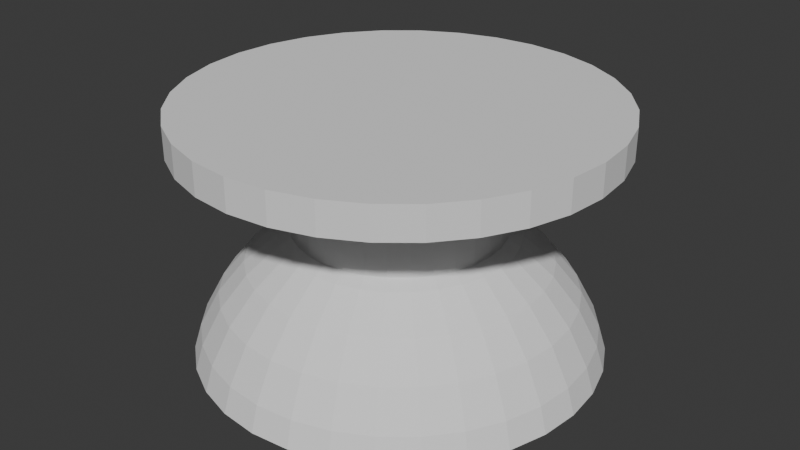 # Source: thumb-joystic-knob.blend  (saved by Blender 4.5.87; exported with 4.5.12 LTS)
import bpy
from mathutils import Matrix  # noqa: F401  (used for matrix-valued properties, if any)

bpy.ops.wm.read_factory_settings(use_empty=True)
scene = bpy.context.scene
scene.name = 'Scene'

# ---- collections
col_collection = bpy.data.collections.new('Collection'); scene.collection.children.link(col_collection)

# ---- world
world_world = bpy.data.worlds.new('World'); scene.world = world_world
world_world.use_nodes = True; world_world.node_tree.nodes.clear()
_N = world_world.node_tree.nodes; _L = world_world.node_tree.links
n0 = _N.new('ShaderNodeOutputWorld'); n0.name = 'World Output'; n0.location = (200, 100)
n1 = _N.new('ShaderNodeBackground'); n1.name = 'Background'; n1.location = (-200, 100)
n1.inputs[0].default_value = (0.05088, 0.05088, 0.05088, 1.0)
_L.new(n1.outputs[0], n0.inputs[0])
n0.is_active_output = True
world_world.color = (0.05088, 0.05088, 0.05088)
world_world.sun_shadow_jitter_overblur = 0.0

# ---- meshes
me_x = bpy.data.meshes.new('球')
me_x.from_pydata([(0.0, 0.5121, 0.6397), (0.0, 0.5556, 0.8315), (0.0, 0.7664, 0.3854), (0.0, 0.8315, 0.5556), (0.03806, 0.1913, 0.9808), (0.03508, 0.1764, 0.7773), (0.06881, 0.346, 0.7249), (0.07466, 0.3753, 0.9239), (0.0999, 0.5022, 0.6397), (0.1084, 0.5449, 0.8315), (0.1379, 0.6935, 0.7071), (0.1272, 0.6392, 0.5251), (0.1622, 0.8155, 0.5556), (0.1495, 0.7517, 0.3854), (0.1802, 0.9061, 0.3827), (0.06881, 0.1661, 0.7773), (0.07466, 0.1802, 0.9808), (0.135, 0.3259, 0.7249), (0.1464, 0.3536, 0.9239), (0.2126, 0.5133, 0.8315), (0.196, 0.4731, 0.6397), (0.2706, 0.6533, 0.7071), (0.2494, 0.6021, 0.5251), (0.3182, 0.7682, 0.5556), (0.2933, 0.708, 0.3854), (0.3536, 0.8536, 0.3827), (0.1084, 0.1622, 0.9808), (0.0999, 0.1495, 0.7773), (0.2126, 0.3182, 0.9239), (0.196, 0.2933, 0.7249), (0.3087, 0.4619, 0.8315), (0.2845, 0.4258, 0.6397), (0.3928, 0.5879, 0.7071), (0.3621, 0.5419, 0.5251), (0.4258, 0.6372, 0.3854), (0.4619, 0.6913, 0.5556), (0.5133, 0.7682, 0.3827), (0.1272, 0.1272, 0.7773), (0.1379, 0.1379, 0.9808), (0.2706, 0.2706, 0.9239), (0.2494, 0.2494, 0.7249), (0.3621, 0.3621, 0.6397), (0.3928, 0.3928, 0.8315), (0.5, 0.5, 0.7071), (0.4609, 0.4609, 0.5251), (0.5879, 0.5879, 0.5556), (0.5419, 0.5419, 0.3854), (0.6533, 0.6533, 0.3827), (0.1622, 0.1084, 0.9808), (0.1495, 0.0999, 0.7773), (0.3182, 0.2126, 0.9239), (0.2933, 0.196, 0.7249), (0.4258, 0.2845, 0.6397), (0.4619, 0.3087, 0.8315), (0.5879, 0.3928, 0.7071), (0.5419, 0.3621, 0.5251), (0.6372, 0.4258, 0.3854), (0.6913, 0.4619, 0.5556), (0.7682, 0.5133, 0.3827), (0.0, 0.0, 0.795), (0.0, 0.0, 1.0), (0.1802, 0.07466, 0.9808), (0.1661, 0.06881, 0.7773), (0.3536, 0.1464, 0.9239), (0.3259, 0.135, 0.7249), (0.5133, 0.2126, 0.8315), (0.4731, 0.196, 0.6397), (0.6533, 0.2706, 0.7071), (0.6021, 0.2494, 0.5251), (0.7682, 0.3182, 0.5556), (0.708, 0.2933, 0.3854), (0.8536, 0.3536, 0.3827), (0.1764, 0.03508, 0.7773), (0.1913, 0.03806, 0.9808), (0.3753, 0.07466, 0.9239), (0.346, 0.06881, 0.7249), (0.5022, 0.0999, 0.6397), (0.5449, 0.1084, 0.8315), (0.6392, 0.1272, 0.5251), (0.6935, 0.1379, 0.7071), (0.7517, 0.1495, 0.3854), (0.8155, 0.1622, 0.5556), (0.9061, 0.1802, 0.3827), (0.1798, -1.03e-08, 0.7773), (0.1951, -1.118e-08, 0.9808), (0.3827, -2.235e-08, 0.9239), (0.3527, -2.06e-08, 0.7249), (0.5556, -5.215e-08, 0.8315), (0.5121, -4.807e-08, 0.6397), (0.7071, 1.49e-08, 0.7071), (0.6518, 1.373e-08, 0.5251), (0.8315, -8.941e-08, 0.5556), (0.7664, -8.241e-08, 0.3854), (0.9239, 4.47e-08, 0.3827), (0.1913, -0.03806, 0.9808), (0.1764, -0.03508, 0.7773), (0.3753, -0.07466, 0.9239), (0.346, -0.06881, 0.7249), (0.5449, -0.1084, 0.8315), (0.5022, -0.0999, 0.6397), (0.6935, -0.1379, 0.7071), (0.6392, -0.1272, 0.5251), (0.8155, -0.1622, 0.5556), (0.7517, -0.1495, 0.3854), (0.9061, -0.1802, 0.3827), (0.1802, -0.07466, 0.9808), (0.1661, -0.06881, 0.7773), (0.3536, -0.1464, 0.9239), (0.3259, -0.135, 0.7249), (0.4731, -0.196, 0.6397), (0.5133, -0.2126, 0.8315), (0.6021, -0.2494, 0.5251), (0.6533, -0.2706, 0.7071), (0.708, -0.2933, 0.3854), (0.7682, -0.3182, 0.5556), (0.8536, -0.3536, 0.3827), (0.1622, -0.1084, 0.9808), (0.1495, -0.0999, 0.7773), (0.3182, -0.2126, 0.9239), (0.2933, -0.196, 0.7249), (0.4619, -0.3087, 0.8315), (0.4258, -0.2845, 0.6397), (0.5879, -0.3928, 0.7071), (0.5419, -0.3621, 0.5251), (0.6913, -0.4619, 0.5556), (0.6372, -0.4258, 0.3854), (0.7682, -0.5133, 0.3827), (0.1379, -0.1379, 0.9808), (0.1272, -0.1272, 0.7773), (0.2706, -0.2706, 0.9239), (0.2494, -0.2494, 0.7249), (0.3621, -0.3621, 0.6397), (0.3928, -0.3928, 0.8315), (0.4609, -0.4609, 0.5251), (0.5, -0.5, 0.7071), (0.5879, -0.5879, 0.5556), (0.5419, -0.5419, 0.3854), (0.6533, -0.6533, 0.3827), (0.1084, -0.1622, 0.9808), (0.0999, -0.1495, 0.7773), (0.2126, -0.3182, 0.9239), (0.196, -0.2933, 0.7249), (0.3087, -0.4619, 0.8315), (0.2845, -0.4258, 0.6397), (0.3928, -0.5879, 0.7071), (0.3621, -0.5419, 0.5251), (0.4258, -0.6372, 0.3854), (0.4619, -0.6913, 0.5556), (0.5133, -0.7682, 0.3827), (0.07466, -0.1802, 0.9808), (0.06881, -0.1661, 0.7773), (0.1464, -0.3536, 0.9239), (0.135, -0.3259, 0.7249), (0.2126, -0.5133, 0.8315), (0.196, -0.4731, 0.6397), (0.2706, -0.6533, 0.7071), (0.2494, -0.6021, 0.5251), (0.3182, -0.7682, 0.5556), (0.2933, -0.708, 0.3854), (0.3536, -0.8536, 0.3827), (0.03806, -0.1913, 0.9808), (0.03508, -0.1764, 0.7773), (0.07466, -0.3753, 0.9239), (0.06881, -0.346, 0.7249), (0.0999, -0.5022, 0.6397), (0.1084, -0.5449, 0.8315), (0.1379, -0.6935, 0.7071), (0.1272, -0.6392, 0.5251), (0.1495, -0.7517, 0.3854), (0.1622, -0.8155, 0.5556), (0.1802, -0.9061, 0.3827), (-7.451e-09, -0.1951, 0.9808), (-6.867e-09, -0.1798, 0.7773), (-5.215e-08, -0.3827, 0.9239), (-4.807e-08, -0.3527, 0.7249), (-8.928e-08, -0.5121, 0.6397), (-9.686e-08, -0.5556, 0.8315), (-1.49e-08, -0.7071, 0.7071), (-1.373e-08, -0.6518, 0.5251), (-1.043e-07, -0.8315, 0.5556), (-9.614e-08, -0.7664, 0.3854), (2.98e-08, -0.9239, 0.3827), (-0.03508, -0.1764, 0.7773), (-0.03806, -0.1913, 0.9808), (-0.06881, -0.346, 0.7249), (-0.07466, -0.3753, 0.9239), (-0.0999, -0.5022, 0.6397), (-0.1084, -0.5449, 0.8315), (-0.1272, -0.6392, 0.5251), (-0.1379, -0.6935, 0.7071), (-0.1495, -0.7517, 0.3854), (-0.1622, -0.8155, 0.5556), (-0.1802, -0.9061, 0.3827), (-0.06881, -0.1661, 0.7773), (-0.07466, -0.1802, 0.9808), (-0.1464, -0.3536, 0.9239), (-0.135, -0.3259, 0.7249), (-0.196, -0.4731, 0.6397), (-0.2126, -0.5133, 0.8315), (-0.2494, -0.6021, 0.5251), (-0.2706, -0.6533, 0.7071), (-0.3182, -0.7682, 0.5556), (-0.2933, -0.708, 0.3854), (-0.3536, -0.8536, 0.3827), (-0.1084, -0.1622, 0.9808), (-0.0999, -0.1495, 0.7773), (-0.2126, -0.3182, 0.9239), (-0.196, -0.2933, 0.7249), (-0.3087, -0.4619, 0.8315), (-0.2845, -0.4258, 0.6397), (-0.3928, -0.5879, 0.7071), (-0.3621, -0.5419, 0.5251), (-0.4619, -0.6913, 0.5556), (-0.4258, -0.6372, 0.3854), (-0.5133, -0.7682, 0.3827), (-0.1272, -0.1272, 0.7773), (-0.1379, -0.1379, 0.9808), (-0.2494, -0.2494, 0.7249), (-0.2706, -0.2706, 0.9239), (-0.3928, -0.3928, 0.8315), (-0.3621, -0.3621, 0.6397), (-0.5, -0.5, 0.7071), (-0.4609, -0.4609, 0.5251), (-0.5419, -0.5419, 0.3854), (-0.5879, -0.5879, 0.5556), (-0.6533, -0.6533, 0.3827), (-0.1622, -0.1084, 0.9808), (-0.1495, -0.0999, 0.7773), (-0.3182, -0.2126, 0.9239), (-0.2933, -0.196, 0.7249), (-0.4619, -0.3087, 0.8315), (-0.4258, -0.2845, 0.6397), (-0.5419, -0.3621, 0.5251), (-0.5879, -0.3928, 0.7071), (-0.6913, -0.4619, 0.5556), (-0.6372, -0.4258, 0.3854), (-0.7682, -0.5133, 0.3827), (-0.1661, -0.06881, 0.7773), (-0.1802, -0.07466, 0.9808), (-0.3259, -0.135, 0.7249), (-0.3536, -0.1464, 0.9239), (-0.4731, -0.196, 0.6397), (-0.5133, -0.2126, 0.8315), (-0.6021, -0.2494, 0.5251), (-0.6533, -0.2706, 0.7071), (-0.708, -0.2933, 0.3854), (-0.7682, -0.3182, 0.5556), (-0.8536, -0.3536, 0.3827), (-0.1764, -0.03508, 0.7773), (-0.1913, -0.03806, 0.9808), (-0.346, -0.06881, 0.7249), (-0.3753, -0.07466, 0.9239), (-0.5022, -0.0999, 0.6397), (-0.5449, -0.1084, 0.8315), (-0.6392, -0.1272, 0.5251), (-0.6935, -0.1379, 0.7071), (-0.7517, -0.1495, 0.3854), (-0.8155, -0.1622, 0.5556), (-0.9061, -0.1802, 0.3827), (-0.1798, 1.717e-08, 0.7773), (-0.1951, 1.863e-08, 0.9808), (-0.3527, 4.807e-08, 0.7249), (-0.3827, 5.215e-08, 0.9239), (-0.5121, 1.373e-07, 0.6397), (-0.5556, 1.49e-07, 0.8315), (-0.6518, 2.747e-08, 0.5251), (-0.7071, 2.98e-08, 0.7071), (-0.8315, 1.639e-07, 0.5556), (-0.7664, 1.511e-07, 0.3854), (-0.9239, 1.49e-08, 0.3827), (-0.1913, 0.03806, 0.9808), (-0.1764, 0.03508, 0.7773), (-0.3753, 0.07466, 0.9239), (-0.346, 0.06881, 0.7249), (-0.5449, 0.1084, 0.8315), (-0.5022, 0.0999, 0.6397), (-0.6935, 0.1379, 0.7071), (-0.6392, 0.1272, 0.5251), (-0.7517, 0.1495, 0.3854), (-0.8155, 0.1622, 0.5556), (-0.9061, 0.1802, 0.3827), (-0.1661, 0.06881, 0.7773), (-0.1802, 0.07466, 0.9808), (-0.3536, 0.1464, 0.9239), (-0.3259, 0.135, 0.7249), (-0.5133, 0.2126, 0.8315), (-0.4731, 0.196, 0.6397), (-0.6533, 0.2706, 0.7071), (-0.6021, 0.2494, 0.5251), (-0.7682, 0.3182, 0.5556), (-0.708, 0.2933, 0.3854), (-0.8536, 0.3536, 0.3827), (-0.1622, 0.1084, 0.9808), (-0.1495, 0.0999, 0.7773), (-0.3182, 0.2126, 0.9239), (-0.2933, 0.196, 0.7249), (-0.4619, 0.3087, 0.8315), (-0.4258, 0.2845, 0.6397), (-0.5879, 0.3928, 0.7071), (-0.5419, 0.3621, 0.5251), (-0.6913, 0.4619, 0.5556), (-0.6372, 0.4258, 0.3854), (-0.7682, 0.5133, 0.3827), (-0.1379, 0.1379, 0.9808), (-0.1272, 0.1272, 0.7773), (-0.2706, 0.2706, 0.9239), (-0.2494, 0.2494, 0.7249), (-0.3621, 0.3621, 0.6397), (-0.3928, 0.3928, 0.8315), (-0.5, 0.5, 0.7071), (-0.4609, 0.4609, 0.5251), (-0.5879, 0.5879, 0.5556), (-0.5419, 0.5419, 0.3854), (-0.6533, 0.6533, 0.3827), (-0.1084, 0.1622, 0.9808), (-0.0999, 0.1495, 0.7773), (-0.2126, 0.3182, 0.9239), (-0.196, 0.2933, 0.7249), (-0.3087, 0.4619, 0.8315), (-0.2845, 0.4258, 0.6397), (-0.3928, 0.5879, 0.7071), (-0.3621, 0.5419, 0.5251), (-0.4258, 0.6372, 0.3854), (-0.4619, 0.6913, 0.5556), (-0.5133, 0.7682, 0.3827), (-0.07466, 0.1802, 0.9808), (-0.06881, 0.1661, 0.7773), (-0.1464, 0.3536, 0.9239), (-0.135, 0.3259, 0.7249), (-0.2126, 0.5133, 0.8315), (-0.196, 0.4731, 0.6397), (-0.2706, 0.6533, 0.7071), (-0.2494, 0.6021, 0.5251), (-0.3182, 0.7682, 0.5556), (-0.2933, 0.708, 0.3854), (-0.3536, 0.8536, 0.3827), (-0.03806, 0.1913, 0.9808), (-0.03508, 0.1764, 0.7773), (-0.06881, 0.346, 0.7249), (-0.07466, 0.3753, 0.9239), (-0.1084, 0.5449, 0.8315), (-0.0999, 0.5022, 0.6397), (-0.1272, 0.6392, 0.5251), (-0.1379, 0.6935, 0.7071), (-0.1495, 0.7517, 0.3854), (-0.1622, 0.8155, 0.5556), (-0.1802, 0.9061, 0.3827), (1.49e-08, 0.1951, 0.9808), (1.373e-08, 0.1798, 0.7773), (6.181e-08, 0.3527, 0.7249), (6.706e-08, 0.3827, 0.9239), (8.941e-08, 0.7071, 0.7071), (8.241e-08, 0.6518, 0.5251), (5.96e-08, 0.9239, 0.3827), (2.088e-08, 0.9609, 0.2608), (0.1875, 0.9424, 0.2608), (0.3677, 0.8877, 0.2608), (0.5338, 0.7989, 0.2608), (0.6794, 0.6794, 0.2608), (0.7989, 0.5338, 0.2608), (0.8877, 0.3677, 0.2608), (0.9424, 0.1875, 0.2608), (0.9609, -4.243e-08, 0.2608), (0.9424, -0.1875, 0.2608), (0.8877, -0.3677, 0.2608), (0.7989, -0.5338, 0.2608), (0.6794, -0.6794, 0.2608), (0.5338, -0.7989, 0.2608), (0.3677, -0.8877, 0.2608), (0.1875, -0.9424, 0.2608), (-7.669e-08, -0.9608, 0.2608), (-0.1875, -0.9424, 0.2608), (-0.3677, -0.8877, 0.2608), (-0.5338, -0.7989, 0.2608), (-0.6794, -0.6794, 0.2608), (-0.7989, -0.5338, 0.2608), (-0.8877, -0.3677, 0.2608), (-0.9424, -0.1875, 0.2608), (-0.9608, 1.795e-07, 0.2608), (-0.9424, 0.1875, 0.2608), (-0.8877, 0.3677, 0.2608), (-0.7989, 0.5338, 0.2608), (-0.6794, 0.6794, 0.2608), (-0.5338, 0.7989, 0.2608), (-0.3677, 0.8877, 0.2608), (-0.1875, 0.9424, 0.2608), (0.1625, 0.817, 0.2608), (0.4628, 0.6926, 0.2608), (0.3188, 0.7696, 0.2608), (0.6926, 0.4628, 0.2608), (0.817, 0.1625, 0.2608), (0.7696, 0.3188, 0.2608), (0.589, 0.589, 0.2608), (0.1625, -0.817, 0.2608), (0.4628, -0.6926, 0.2608), (0.3188, -0.7696, 0.2608), (0.6926, -0.4628, 0.2608), (0.817, -0.1625, 0.2608), (0.7696, -0.3188, 0.2608), (0.589, -0.589, 0.2608), (-0.817, -0.1625, 0.2608), (-0.6926, -0.4628, 0.2608), (-0.7696, -0.3188, 0.2608), (-0.4628, -0.6926, 0.2608), (-0.1625, -0.817, 0.2608), (-0.3188, -0.7696, 0.2608), (-0.589, -0.589, 0.2608), (-0.817, 0.1625, 0.2608), (-0.6926, 0.4628, 0.2608), (-0.7696, 0.3188, 0.2608), (-0.4628, 0.6926, 0.2608), (-0.1625, 0.817, 0.2608), (-0.3188, 0.7696, 0.2608), (-0.589, 0.589, 0.2608), (5.049e-10, -0.833, 0.2608), (4.295e-08, 0.833, 0.2608), (0.833, 1.424e-08, 0.2608), (-0.833, 4.37e-08, 0.2608)], [], [(347, 60, 4), (350, 347, 4, 7), (1, 350, 7, 9), (351, 1, 9, 10), (3, 351, 10, 12), (353, 3, 12, 14), (354, 353, 14, 355), (14, 25, 356, 355), (4, 60, 16), (7, 4, 16, 18), (9, 7, 18, 19), (10, 9, 19, 21), (12, 10, 21, 23), (14, 12, 23, 25), (19, 18, 28, 30), (21, 19, 30, 32), (23, 21, 32, 35), (25, 23, 35, 36), (25, 36, 357, 356), (16, 60, 26), (18, 16, 26, 28), (36, 47, 358, 357), (26, 60, 38), (28, 26, 38, 39), (30, 28, 39, 42), (32, 30, 42, 43), (35, 32, 43, 45), (36, 35, 45, 47), (43, 42, 53, 54), (45, 43, 54, 57), (47, 45, 57, 58), (358, 47, 58, 359), (38, 60, 48), (39, 38, 48, 50), (42, 39, 50, 53), (48, 60, 61), (50, 48, 61, 63), (53, 50, 63, 65), (54, 53, 65, 67), (57, 54, 67, 69), (58, 57, 69, 71), (359, 58, 71, 360), (67, 65, 77, 79), (69, 67, 79, 81), (71, 69, 81, 82), (360, 71, 82, 361), (61, 60, 73), (63, 61, 73, 74), (65, 63, 74, 77), (73, 60, 84), (74, 73, 84, 85), (77, 74, 85, 87), (79, 77, 87, 89), (81, 79, 89, 91), (82, 81, 91, 93), (361, 82, 93, 362), (91, 89, 100, 102), (93, 91, 102, 104), (362, 93, 104, 363), (84, 60, 94), (85, 84, 94, 96), (87, 85, 96, 98), (89, 87, 98, 100), (96, 94, 105, 107), (98, 96, 107, 110), (100, 98, 110, 112), (102, 100, 112, 114), (104, 102, 114, 115), (363, 104, 115, 364), (94, 60, 105), (115, 114, 124, 126), (364, 115, 126, 365), (105, 60, 116), (107, 105, 116, 118), (110, 107, 118, 120), (112, 110, 120, 122), (114, 112, 122, 124), (118, 116, 127, 129), (120, 118, 129, 132), (122, 120, 132, 134), (124, 122, 134, 135), (126, 124, 135, 137), (365, 126, 137, 366), (116, 60, 127), (137, 135, 147, 148), (366, 137, 148, 367), (127, 60, 138), (129, 127, 138, 140), (132, 129, 140, 142), (134, 132, 142, 144), (135, 134, 144, 147), (142, 140, 151, 153), (144, 142, 153, 155), (147, 144, 155, 157), (148, 147, 157, 159), (367, 148, 159, 368), (138, 60, 149), (140, 138, 149, 151), (368, 159, 170, 369), (149, 60, 160), (151, 149, 160, 162), (153, 151, 162, 165), (155, 153, 165, 166), (157, 155, 166, 169), (159, 157, 169, 170), (165, 162, 173, 176), (166, 165, 176, 177), (169, 166, 177, 179), (170, 169, 179, 181), (369, 170, 181, 370), (160, 60, 171), (162, 160, 171, 173), (370, 181, 192, 371), (171, 60, 183), (173, 171, 183, 185), (176, 173, 185, 187), (177, 176, 187, 189), (179, 177, 189, 191), (181, 179, 191, 192), (189, 187, 198, 200), (191, 189, 200, 201), (192, 191, 201, 203), (371, 192, 203, 372), (183, 60, 194), (185, 183, 194, 195), (187, 185, 195, 198), (194, 60, 204), (195, 194, 204, 206), (198, 195, 206, 208), (200, 198, 208, 210), (201, 200, 210, 212), (203, 201, 212, 214), (372, 203, 214, 373), (212, 210, 221, 224), (214, 212, 224, 225), (373, 214, 225, 374), (204, 60, 216), (206, 204, 216, 218), (208, 206, 218, 219), (210, 208, 219, 221), (216, 60, 226), (218, 216, 226, 228), (219, 218, 228, 230), (221, 219, 230, 233), (224, 221, 233, 234), (225, 224, 234, 236), (374, 225, 236, 375), (234, 233, 244, 246), (236, 234, 246, 247), (375, 236, 247, 376), (226, 60, 238), (228, 226, 238, 240), (230, 228, 240, 242), (233, 230, 242, 244), (240, 238, 249, 251), (242, 240, 251, 253), (244, 242, 253, 255), (246, 244, 255, 257), (247, 246, 257, 258), (376, 247, 258, 377), (238, 60, 249), (258, 257, 267, 269), (377, 258, 269, 378), (249, 60, 260), (251, 249, 260, 262), (253, 251, 262, 264), (255, 253, 264, 266), (257, 255, 266, 267), (262, 260, 270, 272), (264, 262, 272, 274), (266, 264, 274, 276), (267, 266, 276, 279), (269, 267, 279, 280), (269, 280, 379, 378), (260, 60, 270), (280, 279, 289, 291), (280, 291, 380, 379), (270, 60, 282), (272, 270, 282, 283), (274, 272, 283, 285), (276, 274, 285, 287), (279, 276, 287, 289), (285, 283, 294, 296), (287, 285, 296, 298), (289, 287, 298, 300), (291, 289, 300, 302), (291, 302, 381, 380), (282, 60, 292), (283, 282, 292, 294), (302, 313, 382, 381), (292, 60, 303), (294, 292, 303, 305), (296, 294, 305, 308), (298, 296, 308, 309), (300, 298, 309, 311), (302, 300, 311, 313), (309, 308, 318, 320), (311, 309, 320, 323), (313, 311, 323, 324), (382, 313, 324, 383), (303, 60, 314), (305, 303, 314, 316), (308, 305, 316, 318), (314, 60, 325), (316, 314, 325, 327), (318, 316, 327, 329), (320, 318, 329, 331), (323, 320, 331, 333), (324, 323, 333, 335), (383, 324, 335, 384), (331, 329, 340, 343), (333, 331, 343, 345), (335, 333, 345, 346), (384, 335, 346, 385), (325, 60, 336), (327, 325, 336, 339), (329, 327, 339, 340), (336, 60, 347), (339, 336, 347, 350), (340, 339, 350, 1), (343, 340, 1, 351), (345, 343, 351, 3), (346, 345, 3, 353), (385, 346, 353, 354), (406, 374, 375, 376, 377, 378, 379, 380, 381, 382, 413, 408, 409, 407, 417, 400, 402, 401), (413, 382, 383, 384, 385, 354, 355, 356, 357, 358, 359, 360, 361, 362, 363, 364, 365, 366, 367, 368, 369, 370, 371, 372, 373, 374, 406, 403, 405, 404, 414, 393, 395, 394, 399, 396, 398, 397, 416, 390, 391, 389, 392, 387, 388, 386, 415, 411, 412, 410), (348, 5, 59), (349, 6, 5, 348), (0, 8, 6, 349), (352, 11, 8, 0), (2, 13, 11, 352), (386, 13, 2, 415), (5, 15, 59), (6, 17, 15, 5), (8, 20, 17, 6), (11, 22, 20, 8), (13, 24, 22, 11), (388, 24, 13, 386), (20, 31, 29, 17), (22, 33, 31, 20), (22, 24, 34, 33), (387, 34, 24, 388), (15, 27, 59), (17, 29, 27, 15), (27, 37, 59), (29, 40, 37, 27), (31, 41, 40, 29), (33, 44, 41, 31), (34, 46, 44, 33), (392, 46, 34, 387), (44, 55, 52, 41), (46, 56, 55, 44), (56, 46, 392, 389), (37, 49, 59), (40, 51, 49, 37), (41, 52, 51, 40), (49, 62, 59), (51, 64, 62, 49), (52, 66, 64, 51), (55, 68, 66, 52), (56, 70, 68, 55), (70, 56, 389, 391), (68, 78, 76, 66), (70, 80, 78, 68), (80, 70, 391, 390), (62, 72, 59), (64, 75, 72, 62), (66, 76, 75, 64), (72, 83, 59), (75, 86, 83, 72), (76, 88, 86, 75), (78, 90, 88, 76), (80, 92, 90, 78), (92, 80, 390, 416), (92, 103, 101, 90), (103, 92, 416, 397), (83, 95, 59), (86, 97, 95, 83), (88, 99, 97, 86), (90, 101, 99, 88), (97, 108, 106, 95), (99, 109, 108, 97), (101, 111, 109, 99), (103, 113, 111, 101), (398, 113, 103, 397), (95, 106, 59), (396, 125, 113, 398), (106, 117, 59), (108, 119, 117, 106), (109, 121, 119, 108), (109, 111, 123, 121), (123, 111, 113, 125), (119, 130, 128, 117), (121, 131, 130, 119), (123, 133, 131, 121), (125, 136, 133, 123), (399, 136, 125, 396), (117, 128, 59), (146, 136, 399, 394), (128, 139, 59), (130, 141, 139, 128), (131, 143, 141, 130), (133, 145, 143, 131), (136, 146, 145, 133), (143, 154, 152, 141), (145, 156, 154, 143), (146, 158, 156, 145), (158, 146, 394, 395), (139, 150, 59), (141, 152, 150, 139), (150, 161, 59), (152, 163, 161, 150), (154, 164, 163, 152), (156, 167, 164, 154), (158, 168, 167, 156), (168, 158, 395, 393), (164, 175, 174, 163), (167, 178, 175, 164), (168, 180, 178, 167), (180, 168, 393, 414), (161, 172, 59), (163, 174, 172, 161), (172, 182, 59), (174, 184, 182, 172), (175, 186, 184, 174), (178, 188, 186, 175), (180, 190, 188, 178), (190, 180, 414, 404), (188, 199, 197, 186), (190, 202, 199, 188), (405, 202, 190, 404), (182, 193, 59), (184, 196, 193, 182), (186, 197, 196, 184), (193, 205, 59), (196, 207, 205, 193), (197, 209, 207, 196), (209, 197, 199, 211), (211, 199, 202, 213), (403, 213, 202, 405), (213, 223, 222, 211), (406, 223, 213, 403), (205, 215, 59), (207, 217, 215, 205), (209, 220, 217, 207), (211, 222, 220, 209), (215, 227, 59), (217, 229, 227, 215), (220, 231, 229, 217), (222, 232, 231, 220), (223, 235, 232, 222), (401, 235, 223, 406), (235, 245, 243, 232), (402, 245, 235, 401), (227, 237, 59), (229, 239, 237, 227), (231, 241, 239, 229), (232, 243, 241, 231), (239, 250, 248, 237), (241, 252, 250, 239), (243, 254, 252, 241), (245, 256, 254, 243), (400, 256, 245, 402), (237, 248, 59), (417, 268, 256, 400), (248, 259, 59), (250, 261, 259, 248), (252, 263, 261, 250), (254, 265, 263, 252), (256, 268, 265, 254), (261, 273, 271, 259), (263, 275, 273, 261), (265, 277, 275, 263), (268, 278, 277, 265), (407, 278, 268, 417), (259, 271, 59), (409, 290, 278, 407), (271, 281, 59), (273, 284, 281, 271), (275, 286, 284, 273), (277, 288, 286, 275), (278, 290, 288, 277), (286, 297, 295, 284), (288, 299, 297, 286), (288, 290, 301, 299), (408, 301, 290, 409), (281, 293, 59), (284, 295, 293, 281), (293, 304, 59), (295, 306, 304, 293), (297, 307, 306, 295), (299, 310, 307, 297), (301, 312, 310, 299), (413, 312, 301, 408), (310, 321, 319, 307), (312, 322, 321, 310), (410, 322, 312, 413), (304, 315, 59), (306, 317, 315, 304), (307, 319, 317, 306), (315, 326, 59), (317, 328, 326, 315), (319, 330, 328, 317), (321, 332, 330, 319), (322, 334, 332, 321), (412, 334, 322, 410), (332, 342, 341, 330), (334, 344, 342, 332), (411, 344, 334, 412), (326, 337, 59), (328, 338, 337, 326), (330, 341, 338, 328), (337, 348, 59), (338, 349, 348, 337), (341, 0, 349, 338), (342, 352, 0, 341), (344, 2, 352, 342), (415, 2, 344, 411)])
_uv = me_x.uv_layers.new(name='UVマップ')
_uv.uv.foreach_set('vector', [0.75, 0.9375, 0.7344, 1.0, 0.7188, 0.9375, 0.75, 0.875, 0.75, 0.9375, 0.7188, 0.9375, 0.7188, 0.875, 0.75, 0.8125, 0.75, 0.875, 0.7188, 0.875, 0.7188, 0.8125, 0.75, 0.75, 0.75, 0.8125, 0.7188, 0.8125, 0.7188, 0.75, 0.75, 0.6875, 0.75, 0.75, 0.7188, 0.75, 0.7188, 0.6875, 0.75, 0.625, 0.75, 0.6875, 0.7188, 0.6875, 0.7188, 0.625, 0.75, 0.5844, 0.75, 0.625, 0.7188, 0.625, 0.7188, 0.5844, 0.7188, 0.625, 0.6875, 0.625, 0.6875, 0.5844, 0.7188, 0.5844, 0.7188, 0.9375, 0.7031, 1.0, 0.6875, 0.9375, 0.7188, 0.875, 0.7188, 0.9375, 0.6875, 0.9375, 0.6875, 0.875, 0.7188, 0.8125, 0.7188, 0.875, 0.6875, 0.875, 0.6875, 0.8125, 0.7188, 0.75, 0.7188, 0.8125, 0.6875, 0.8125, 0.6875, 0.75, 0.7188, 0.6875, 0.7188, 0.75, 0.6875, 0.75, 0.6875, 0.6875, 0.7188, 0.625, 0.7188, 0.6875, 0.6875, 0.6875, 0.6875, 0.625, 0.6875, 0.8125, 0.6875, 0.875, 0.6562, 0.875, 0.6562, 0.8125, 0.6875, 0.75, 0.6875, 0.8125, 0.6562, 0.8125, 0.6562, 0.75, 0.6875, 0.6875, 0.6875, 0.75, 0.6562, 0.75, 0.6562, 0.6875, 0.6875, 0.625, 0.6875, 0.6875, 0.6562, 0.6875, 0.6562, 0.625, 0.6875, 0.625, 0.6562, 0.625, 0.6562, 0.5844, 0.6875, 0.5844, 0.6875, 0.9375, 0.6719, 1.0, 0.6562, 0.9375, 0.6875, 0.875, 0.6875, 0.9375, 0.6562, 0.9375, 0.6562, 0.875, 0.6562, 0.625, 0.625, 0.625, 0.625, 0.5844, 0.6562, 0.5844, 0.6562, 0.9375, 0.6406, 1.0, 0.625, 0.9375, 0.6562, 0.875, 0.6562, 0.9375, 0.625, 0.9375, 0.625, 0.875, 0.6562, 0.8125, 0.6562, 0.875, 0.625, 0.875, 0.625, 0.8125, 0.6562, 0.75, 0.6562, 0.8125, 0.625, 0.8125, 0.625, 0.75, 0.6562, 0.6875, 0.6562, 0.75, 0.625, 0.75, 0.625, 0.6875, 0.6562, 0.625, 0.6562, 0.6875, 0.625, 0.6875, 0.625, 0.625, 0.625, 0.75, 0.625, 0.8125, 0.5938, 0.8125, 0.5938, 0.75, 0.625, 0.6875, 0.625, 0.75, 0.5938, 0.75, 0.5938, 0.6875, 0.625, 0.625, 0.625, 0.6875, 0.5938, 0.6875, 0.5938, 0.625, 0.625, 0.5844, 0.625, 0.625, 0.5938, 0.625, 0.5938, 0.5844, 0.625, 0.9375, 0.6094, 1.0, 0.5938, 0.9375, 0.625, 0.875, 0.625, 0.9375, 0.5938, 0.9375, 0.5938, 0.875, 0.625, 0.8125, 0.625, 0.875, 0.5938, 0.875, 0.5938, 0.8125, 0.5938, 0.9375, 0.5781, 1.0, 0.5625, 0.9375, 0.5938, 0.875, 0.5938, 0.9375, 0.5625, 0.9375, 0.5625, 0.875, 0.5938, 0.8125, 0.5938, 0.875, 0.5625, 0.875, 0.5625, 0.8125, 0.5938, 0.75, 0.5938, 0.8125, 0.5625, 0.8125, 0.5625, 0.75, 0.5938, 0.6875, 0.5938, 0.75, 0.5625, 0.75, 0.5625, 0.6875, 0.5938, 0.625, 0.5938, 0.6875, 0.5625, 0.6875, 0.5625, 0.625, 0.5938, 0.5844, 0.5938, 0.625, 0.5625, 0.625, 0.5625, 0.5844, 0.5625, 0.75, 0.5625, 0.8125, 0.5312, 0.8125, 0.5312, 0.75, 0.5625, 0.6875, 0.5625, 0.75, 0.5312, 0.75, 0.5312, 0.6875, 0.5625, 0.625, 0.5625, 0.6875, 0.5312, 0.6875, 0.5312, 0.625, 0.5625, 0.5844, 0.5625, 0.625, 0.5312, 0.625, 0.5312, 0.5844, 0.5625, 0.9375, 0.5469, 1.0, 0.5312, 0.9375, 0.5625, 0.875, 0.5625, 0.9375, 0.5312, 0.9375, 0.5312, 0.875, 0.5625, 0.8125, 0.5625, 0.875, 0.5312, 0.875, 0.5312, 0.8125, 0.5312, 0.9375, 0.5156, 1.0, 0.5, 0.9375, 0.5312, 0.875, 0.5312, 0.9375, 0.5, 0.9375, 0.5, 0.875, 0.5312, 0.8125, 0.5312, 0.875, 0.5, 0.875, 0.5, 0.8125, 0.5312, 0.75, 0.5312, 0.8125, 0.5, 0.8125, 0.5, 0.75, 0.5312, 0.6875, 0.5312, 0.75, 0.5, 0.75, 0.5, 0.6875, 0.5312, 0.625, 0.5312, 0.6875, 0.5, 0.6875, 0.5, 0.625, 0.5312, 0.5844, 0.5312, 0.625, 0.5, 0.625, 0.5, 0.5844, 0.5, 0.6875, 0.5, 0.75, 0.4688, 0.75, 0.4687, 0.6875, 0.5, 0.625, 0.5, 0.6875, 0.4687, 0.6875, 0.4688, 0.625, 0.5, 0.5844, 0.5, 0.625, 0.4688, 0.625, 0.4688, 0.5844, 0.5, 0.9375, 0.4844, 1.0, 0.4688, 0.9375, 0.5, 0.875, 0.5, 0.9375, 0.4688, 0.9375, 0.4688, 0.875, 0.5, 0.8125, 0.5, 0.875, 0.4688, 0.875, 0.4688, 0.8125, 0.5, 0.75, 0.5, 0.8125, 0.4688, 0.8125, 0.4688, 0.75, 0.4688, 0.875, 0.4688, 0.9375, 0.4375, 0.9375, 0.4375, 0.875, 0.4688, 0.8125, 0.4688, 0.875, 0.4375, 0.875, 0.4375, 0.8125, 0.4688, 0.75, 0.4688, 0.8125, 0.4375, 0.8125, 0.4375, 0.75, 0.4687, 0.6875, 0.4688, 0.75, 0.4375, 0.75, 0.4375, 0.6875, 0.4688, 0.625, 0.4687, 0.6875, 0.4375, 0.6875, 0.4375, 0.625, 0.4688, 0.5844, 0.4688, 0.625, 0.4375, 0.625, 0.4375, 0.5844, 0.4688, 0.9375, 0.4531, 1.0, 0.4375, 0.9375, 0.4375, 0.625, 0.4375, 0.6875, 0.4062, 0.6875, 0.4062, 0.625, 0.4375, 0.5844, 0.4375, 0.625, 0.4062, 0.625, 0.4062, 0.5844, 0.4375, 0.9375, 0.4219, 1.0, 0.4062, 0.9375, 0.4375, 0.875, 0.4375, 0.9375, 0.4062, 0.9375, 0.4062, 0.875, 0.4375, 0.8125, 0.4375, 0.875, 0.4062, 0.875, 0.4062, 0.8125, 0.4375, 0.75, 0.4375, 0.8125, 0.4062, 0.8125, 0.4062, 0.75, 0.4375, 0.6875, 0.4375, 0.75, 0.4062, 0.75, 0.4062, 0.6875, 0.4062, 0.875, 0.4062, 0.9375, 0.375, 0.9375, 0.375, 0.875, 0.4062, 0.8125, 0.4062, 0.875, 0.375, 0.875, 0.375, 0.8125, 0.4062, 0.75, 0.4062, 0.8125, 0.375, 0.8125, 0.375, 0.75, 0.4062, 0.6875, 0.4062, 0.75, 0.375, 0.75, 0.375, 0.6875, 0.4062, 0.625, 0.4062, 0.6875, 0.375, 0.6875, 0.375, 0.625, 0.4062, 0.5844, 0.4062, 0.625, 0.375, 0.625, 0.375, 0.5844, 0.4062, 0.9375, 0.3906, 1.0, 0.375, 0.9375, 0.375, 0.625, 0.375, 0.6875, 0.3438, 0.6875, 0.3438, 0.625, 0.375, 0.5844, 0.375, 0.625, 0.3438, 0.625, 0.3438, 0.5844, 0.375, 0.9375, 0.3594, 1.0, 0.3438, 0.9375, 0.375, 0.875, 0.375, 0.9375, 0.3438, 0.9375, 0.3438, 0.875, 0.375, 0.8125, 0.375, 0.875, 0.3438, 0.875, 0.3438, 0.8125, 0.375, 0.75, 0.375, 0.8125, 0.3438, 0.8125, 0.3438, 0.75, 0.375, 0.6875, 0.375, 0.75, 0.3438, 0.75, 0.3438, 0.6875, 0.3438, 0.8125, 0.3438, 0.875, 0.3125, 0.875, 0.3125, 0.8125, 0.3438, 0.75, 0.3438, 0.8125, 0.3125, 0.8125, 0.3125, 0.75, 0.3438, 0.6875, 0.3438, 0.75, 0.3125, 0.75, 0.3125, 0.6875, 0.3438, 0.625, 0.3438, 0.6875, 0.3125, 0.6875, 0.3125, 0.625, 0.3438, 0.5844, 0.3438, 0.625, 0.3125, 0.625, 0.3125, 0.5844, 0.3438, 0.9375, 0.3281, 1.0, 0.3125, 0.9375, 0.3438, 0.875, 0.3438, 0.9375, 0.3125, 0.9375, 0.3125, 0.875, 0.3125, 0.5844, 0.3125, 0.625, 0.2812, 0.625, 0.2812, 0.5844, 0.3125, 0.9375, 0.2969, 1.0, 0.2812, 0.9375, 0.3125, 0.875, 0.3125, 0.9375, 0.2812, 0.9375, 0.2812, 0.875, 0.3125, 0.8125, 0.3125, 0.875, 0.2812, 0.875, 0.2812, 0.8125, 0.3125, 0.75, 0.3125, 0.8125, 0.2812, 0.8125, 0.2812, 0.75, 0.3125, 0.6875, 0.3125, 0.75, 0.2812, 0.75, 0.2812, 0.6875, 0.3125, 0.625, 0.3125, 0.6875, 0.2812, 0.6875, 0.2812, 0.625, 0.2812, 0.8125, 0.2812, 0.875, 0.25, 0.875, 0.25, 0.8125, 0.2812, 0.75, 0.2812, 0.8125, 0.25, 0.8125, 0.25, 0.75, 0.2812, 0.6875, 0.2812, 0.75, 0.25, 0.75, 0.25, 0.6875, 0.2812, 0.625, 0.2812, 0.6875, 0.25, 0.6875, 0.25, 0.625, 0.2812, 0.5844, 0.2812, 0.625, 0.25, 0.625, 0.25, 0.5844, 0.2812, 0.9375, 0.2656, 1.0, 0.25, 0.9375, 0.2812, 0.875, 0.2812, 0.9375, 0.25, 0.9375, 0.25, 0.875, 0.25, 0.5844, 0.25, 0.625, 0.2188, 0.625, 0.2188, 0.5844, 0.25, 0.9375, 0.2344, 1.0, 0.2188, 0.9375, 0.25, 0.875, 0.25, 0.9375, 0.2188, 0.9375, 0.2188, 0.875, 0.25, 0.8125, 0.25, 0.875, 0.2188, 0.875, 0.2188, 0.8125, 0.25, 0.75, 0.25, 0.8125, 0.2188, 0.8125, 0.2188, 0.75, 0.25, 0.6875, 0.25, 0.75, 0.2188, 0.75, 0.2188, 0.6875, 0.25, 0.625, 0.25, 0.6875, 0.2188, 0.6875, 0.2188, 0.625, 0.2188, 0.75, 0.2188, 0.8125, 0.1875, 0.8125, 0.1875, 0.75, 0.2188, 0.6875, 0.2188, 0.75, 0.1875, 0.75, 0.1875, 0.6875, 0.2188, 0.625, 0.2188, 0.6875, 0.1875, 0.6875, 0.1875, 0.625, 0.2188, 0.5844, 0.2188, 0.625, 0.1875, 0.625, 0.1875, 0.5844, 0.2188, 0.9375, 0.2031, 1.0, 0.1875, 0.9375, 0.2188, 0.875, 0.2188, 0.9375, 0.1875, 0.9375, 0.1875, 0.875, 0.2188, 0.8125, 0.2188, 0.875, 0.1875, 0.875, 0.1875, 0.8125, 0.1875, 0.9375, 0.1719, 1.0, 0.1563, 0.9375, 0.1875, 0.875, 0.1875, 0.9375, 0.1563, 0.9375, 0.1562, 0.875, 0.1875, 0.8125, 0.1875, 0.875, 0.1562, 0.875, 0.1562, 0.8125, 0.1875, 0.75, 0.1875, 0.8125, 0.1562, 0.8125, 0.1563, 0.75, 0.1875, 0.6875, 0.1875, 0.75, 0.1563, 0.75, 0.1562, 0.6875, 0.1875, 0.625, 0.1875, 0.6875, 0.1562, 0.6875, 0.1563, 0.625, 0.1875, 0.5844, 0.1875, 0.625, 0.1563, 0.625, 0.1562, 0.5844, 0.1562, 0.6875, 0.1563, 0.75, 0.125, 0.75, 0.125, 0.6875, 0.1563, 0.625, 0.1562, 0.6875, 0.125, 0.6875, 0.125, 0.625, 0.1562, 0.5844, 0.1563, 0.625, 0.125, 0.625, 0.125, 0.5844, 0.1563, 0.9375, 0.1406, 1.0, 0.125, 0.9375, 0.1562, 0.875, 0.1563, 0.9375, 0.125, 0.9375, 0.125, 0.875, 0.1562, 0.8125, 0.1562, 0.875, 0.125, 0.875, 0.125, 0.8125, 0.1563, 0.75, 0.1562, 0.8125, 0.125, 0.8125, 0.125, 0.75, 0.125, 0.9375, 0.1094, 1.0, 0.09375, 0.9375, 0.125, 0.875, 0.125, 0.9375, 0.09375, 0.9375, 0.09375, 0.875, 0.125, 0.8125, 0.125, 0.875, 0.09375, 0.875, 0.09375, 0.8125, 0.125, 0.75, 0.125, 0.8125, 0.09375, 0.8125, 0.09375, 0.75, 0.125, 0.6875, 0.125, 0.75, 0.09375, 0.75, 0.09375, 0.6875, 0.125, 0.625, 0.125, 0.6875, 0.09375, 0.6875, 0.09375, 0.625, 0.125, 0.5844, 0.125, 0.625, 0.09375, 0.625, 0.09375, 0.5844, 0.09375, 0.6875, 0.09375, 0.75, 0.0625, 0.75, 0.0625, 0.6875, 0.09375, 0.625, 0.09375, 0.6875, 0.0625, 0.6875, 0.0625, 0.625, 0.09375, 0.5844, 0.09375, 0.625, 0.0625, 0.625, 0.0625, 0.5844, 0.09375, 0.9375, 0.07812, 1.0, 0.0625, 0.9375, 0.09375, 0.875, 0.09375, 0.9375, 0.0625, 0.9375, 0.0625, 0.875, 0.09375, 0.8125, 0.09375, 0.875, 0.0625, 0.875, 0.0625, 0.8125, 0.09375, 0.75, 0.09375, 0.8125, 0.0625, 0.8125, 0.0625, 0.75, 0.0625, 0.875, 0.0625, 0.9375, 0.03125, 0.9375, 0.03125, 0.875, 0.0625, 0.8125, 0.0625, 0.875, 0.03125, 0.875, 0.03125, 0.8125, 0.0625, 0.75, 0.0625, 0.8125, 0.03125, 0.8125, 0.03125, 0.75, 0.0625, 0.6875, 0.0625, 0.75, 0.03125, 0.75, 0.03125, 0.6875, 0.0625, 0.625, 0.0625, 0.6875, 0.03125, 0.6875, 0.03125, 0.625, 0.0625, 0.5844, 0.0625, 0.625, 0.03125, 0.625, 0.03125, 0.5844, 0.0625, 0.9375, 0.04687, 1.0, 0.03125, 0.9375, 0.03125, 0.625, 0.03125, 0.6875, 0.0, 0.6875, 0.0, 0.625, 0.03125, 0.5844, 0.03125, 0.625, 0.0, 0.625, 0.0, 0.5844, 0.03125, 0.9375, 0.01562, 1.0, 0.0, 0.9375, 0.03125, 0.875, 0.03125, 0.9375, 0.0, 0.9375, 0.0, 0.875, 0.03125, 0.8125, 0.03125, 0.875, 0.0, 0.875, 0.0, 0.8125, 0.03125, 0.75, 0.03125, 0.8125, 0.0, 0.8125, 0.0, 0.75, 0.03125, 0.6875, 0.03125, 0.75, 0.0, 0.75, 0.0, 0.6875, 1.0, 0.875, 1.0, 0.9375, 0.9688, 0.9375, 0.9687, 0.875, 1.0, 0.8125, 1.0, 0.875, 0.9687, 0.875, 0.9687, 0.8125, 1.0, 0.75, 1.0, 0.8125, 0.9687, 0.8125, 0.9688, 0.75, 1.0, 0.6875, 1.0, 0.75, 0.9688, 0.75, 0.9687, 0.6875, 1.0, 0.625, 1.0, 0.6875, 0.9687, 0.6875, 0.9688, 0.625, 1.0, 0.625, 0.9688, 0.625, 0.9687, 0.5844, 1.0, 0.5844, 1.0, 0.9375, 0.9844, 1.0, 0.9688, 0.9375, 0.9688, 0.625, 0.9687, 0.6875, 0.9375, 0.6875, 0.9375, 0.625, 0.9688, 0.625, 0.9375, 0.625, 0.9375, 0.5844, 0.9687, 0.5844, 0.9688, 0.9375, 0.9531, 1.0, 0.9375, 0.9375, 0.9687, 0.875, 0.9688, 0.9375, 0.9375, 0.9375, 0.9375, 0.875, 0.9687, 0.8125, 0.9687, 0.875, 0.9375, 0.875, 0.9375, 0.8125, 0.9688, 0.75, 0.9687, 0.8125, 0.9375, 0.8125, 0.9375, 0.75, 0.9687, 0.6875, 0.9688, 0.75, 0.9375, 0.75, 0.9375, 0.6875, 0.9375, 0.8125, 0.9375, 0.875, 0.9062, 0.875, 0.9062, 0.8125, 0.9375, 0.75, 0.9375, 0.8125, 0.9062, 0.8125, 0.9062, 0.75, 0.9375, 0.6875, 0.9375, 0.75, 0.9062, 0.75, 0.9062, 0.6875, 0.9375, 0.625, 0.9375, 0.6875, 0.9062, 0.6875, 0.9062, 0.625, 0.9375, 0.625, 0.9062, 0.625, 0.9062, 0.5844, 0.9375, 0.5844, 0.9375, 0.9375, 0.9219, 1.0, 0.9062, 0.9375, 0.9375, 0.875, 0.9375, 0.9375, 0.9062, 0.9375, 0.9062, 0.875, 0.9062, 0.625, 0.875, 0.625, 0.875, 0.5844, 0.9062, 0.5844, 0.9062, 0.9375, 0.8906, 1.0, 0.875, 0.9375, 0.9062, 0.875, 0.9062, 0.9375, 0.875, 0.9375, 0.875, 0.875, 0.9062, 0.8125, 0.9062, 0.875, 0.875, 0.875, 0.875, 0.8125, 0.9062, 0.75, 0.9062, 0.8125, 0.875, 0.8125, 0.875, 0.75, 0.9062, 0.6875, 0.9062, 0.75, 0.875, 0.75, 0.875, 0.6875, 0.9062, 0.625, 0.9062, 0.6875, 0.875, 0.6875, 0.875, 0.625, 0.875, 0.75, 0.875, 0.8125, 0.8437, 0.8125, 0.8438, 0.75, 0.875, 0.6875, 0.875, 0.75, 0.8438, 0.75, 0.8437, 0.6875, 0.875, 0.625, 0.875, 0.6875, 0.8437, 0.6875, 0.8438, 0.625, 0.875, 0.5844, 0.875, 0.625, 0.8438, 0.625, 0.8438, 0.5844, 0.875, 0.9375, 0.8594, 1.0, 0.8438, 0.9375, 0.875, 0.875, 0.875, 0.9375, 0.8438, 0.9375, 0.8438, 0.875, 0.875, 0.8125, 0.875, 0.875, 0.8438, 0.875, 0.8437, 0.8125, 0.8438, 0.9375, 0.8281, 1.0, 0.8125, 0.9375, 0.8438, 0.875, 0.8438, 0.9375, 0.8125, 0.9375, 0.8125, 0.875, 0.8437, 0.8125, 0.8438, 0.875, 0.8125, 0.875, 0.8125, 0.8125, 0.8438, 0.75, 0.8437, 0.8125, 0.8125, 0.8125, 0.8125, 0.75, 0.8437, 0.6875, 0.8438, 0.75, 0.8125, 0.75, 0.8125, 0.6875, 0.8438, 0.625, 0.8437, 0.6875, 0.8125, 0.6875, 0.8125, 0.625, 0.8438, 0.5844, 0.8438, 0.625, 0.8125, 0.625, 0.8125, 0.5844, 0.8125, 0.75, 0.8125, 0.8125, 0.7812, 0.8125, 0.7812, 0.75, 0.8125, 0.6875, 0.8125, 0.75, 0.7812, 0.75, 0.7812, 0.6875, 0.8125, 0.625, 0.8125, 0.6875, 0.7812, 0.6875, 0.7812, 0.625, 0.8125, 0.5844, 0.8125, 0.625, 0.7812, 0.625, 0.7812, 0.5844, 0.8125, 0.9375, 0.7969, 1.0, 0.7812, 0.9375, 0.8125, 0.875, 0.8125, 0.9375, 0.7812, 0.9375, 0.7812, 0.875, 0.8125, 0.8125, 0.8125, 0.875, 0.7812, 0.875, 0.7812, 0.8125, 0.7812, 0.9375, 0.7656, 1.0, 0.75, 0.9375, 0.7812, 0.875, 0.7812, 0.9375, 0.75, 0.9375, 0.75, 0.875, 0.7812, 0.8125, 0.7812, 0.875, 0.75, 0.875, 0.75, 0.8125, 0.7812, 0.75, 0.7812, 0.8125, 0.75, 0.8125, 0.75, 0.75, 0.7812, 0.6875, 0.7812, 0.75, 0.75, 0.75, 0.75, 0.6875, 0.7812, 0.625, 0.7812, 0.6875, 0.75, 0.6875, 0.75, 0.625, 0.7812, 0.5844, 0.7812, 0.625, 0.75, 0.625, 0.75, 0.5844, 0.1086, 0.1086, 0.08694, 0.08694, 0.05826, 0.1219, 0.03695, 0.1618, 0.02383, 0.205, 0.0194, 0.25, 0.02383, 0.295, 0.03695, 0.3382, 0.05826, 0.3781, 0.08694, 0.4131, 0.1086, 0.3914, 0.08378, 0.3611, 0.0653, 0.3265, 0.05393, 0.289, 0.05008, 0.25, 0.05393, 0.211, 0.0653, 0.1735, 0.08378, 0.1389, 0.1086, 0.3914, 0.08694, 0.4131, 0.1219, 0.4417, 0.1618, 0.4631, 0.205, 0.4762, 0.25, 0.4806, 0.295, 0.4762, 0.3382, 0.4631, 0.3781, 0.4417, 0.4131, 0.4131, 0.4417, 0.3781, 0.4631, 0.3382, 0.4762, 0.295, 0.4806, 0.25, 0.4762, 0.205, 0.4631, 0.1618, 0.4417, 0.1219, 0.4131, 0.08694, 0.3781, 0.05826, 0.3382, 0.03695, 0.295, 0.02383, 0.25, 0.0194, 0.205, 0.02383, 0.1618, 0.03695, 0.1219, 0.05826, 0.08694, 0.08694, 0.1086, 0.1086, 0.1389, 0.08378, 0.1735, 0.0653, 0.211, 0.05393, 0.25, 0.05008, 0.289, 0.05393, 0.3265, 0.0653, 0.3611, 0.08378, 0.3914, 0.1086, 0.4162, 0.1389, 0.4347, 0.1735, 0.4461, 0.211, 0.4499, 0.25, 0.4461, 0.289, 0.4347, 0.3265, 0.4162, 0.3611, 0.3914, 0.3914, 0.3611, 0.4162, 0.3265, 0.4347, 0.289, 0.4461, 0.25, 0.4499, 0.211, 0.4461, 0.1735, 0.4347, 0.1389, 0.4162, 0.75, 0.9375, 0.7188, 0.9375, 0.7344, 1.0, 0.75, 0.875, 0.7188, 0.875, 0.7188, 0.9375, 0.75, 0.9375, 0.75, 0.8125, 0.7188, 0.8125, 0.7188, 0.875, 0.75, 0.875, 0.75, 0.75, 0.7188, 0.75, 0.7188, 0.8125, 0.75, 0.8125, 0.75, 0.6875, 0.7188, 0.6875, 0.7188, 0.75, 0.75, 0.75, 0.7188, 0.6386, 0.7188, 0.6875, 0.75, 0.6875, 0.75, 0.6386, 0.7188, 0.9375, 0.6875, 0.9375, 0.7031, 1.0, 0.7188, 0.875, 0.6875, 0.875, 0.6875, 0.9375, 0.7188, 0.9375, 0.7188, 0.8125, 0.6875, 0.8125, 0.6875, 0.875, 0.7188, 0.875, 0.7188, 0.75, 0.6875, 0.75, 0.6875, 0.8125, 0.7188, 0.8125, 0.7188, 0.6875, 0.6875, 0.6875, 0.6875, 0.75, 0.7188, 0.75, 0.6875, 0.6386, 0.6875, 0.6875, 0.7188, 0.6875, 0.7188, 0.6386, 0.6875, 0.8125, 0.6562, 0.8125, 0.6562, 0.875, 0.6875, 0.875, 0.6875, 0.75, 0.6562, 0.75, 0.6562, 0.8125, 0.6875, 0.8125, 0.6875, 0.75, 0.6875, 0.6875, 0.6562, 0.6875, 0.6562, 0.75, 0.6562, 0.6386, 0.6562, 0.6875, 0.6875, 0.6875, 0.6875, 0.6386, 0.6875, 0.9375, 0.6562, 0.9375, 0.6719, 1.0, 0.6875, 0.875, 0.6562, 0.875, 0.6562, 0.9375, 0.6875, 0.9375, 0.6562, 0.9375, 0.625, 0.9375, 0.6406, 1.0, 0.6562, 0.875, 0.625, 0.875, 0.625, 0.9375, 0.6562, 0.9375, 0.6562, 0.8125, 0.625, 0.8125, 0.625, 0.875, 0.6562, 0.875, 0.6562, 0.75, 0.625, 0.75, 0.625, 0.8125, 0.6562, 0.8125, 0.6562, 0.6875, 0.625, 0.6875, 0.625, 0.75, 0.6562, 0.75, 0.625, 0.6386, 0.625, 0.6875, 0.6562, 0.6875, 0.6562, 0.6386, 0.625, 0.75, 0.5938, 0.75, 0.5938, 0.8125, 0.625, 0.8125, 0.625, 0.6875, 0.5938, 0.6875, 0.5938, 0.75, 0.625, 0.75, 0.5938, 0.6875, 0.625, 0.6875, 0.625, 0.6386, 0.5938, 0.6386, 0.625, 0.9375, 0.5938, 0.9375, 0.6094, 1.0, 0.625, 0.875, 0.5938, 0.875, 0.5938, 0.9375, 0.625, 0.9375, 0.625, 0.8125, 0.5938, 0.8125, 0.5938, 0.875, 0.625, 0.875, 0.5938, 0.9375, 0.5625, 0.9375, 0.5781, 1.0, 0.5938, 0.875, 0.5625, 0.875, 0.5625, 0.9375, 0.5938, 0.9375, 0.5938, 0.8125, 0.5625, 0.8125, 0.5625, 0.875, 0.5938, 0.875, 0.5938, 0.75, 0.5625, 0.75, 0.5625, 0.8125, 0.5938, 0.8125, 0.5938, 0.6875, 0.5625, 0.6875, 0.5625, 0.75, 0.5938, 0.75, 0.5625, 0.6875, 0.5938, 0.6875, 0.5938, 0.6386, 0.5625, 0.6386, 0.5625, 0.75, 0.5312, 0.75, 0.5312, 0.8125, 0.5625, 0.8125, 0.5625, 0.6875, 0.5312, 0.6875, 0.5312, 0.75, 0.5625, 0.75, 0.5312, 0.6875, 0.5625, 0.6875, 0.5625, 0.6386, 0.5312, 0.6386, 0.5625, 0.9375, 0.5312, 0.9375, 0.5469, 1.0, 0.5625, 0.875, 0.5312, 0.875, 0.5312, 0.9375, 0.5625, 0.9375, 0.5625, 0.8125, 0.5312, 0.8125, 0.5312, 0.875, 0.5625, 0.875, 0.5312, 0.9375, 0.5, 0.9375, 0.5156, 1.0, 0.5312, 0.875, 0.5, 0.875, 0.5, 0.9375, 0.5312, 0.9375, 0.5312, 0.8125, 0.5, 0.8125, 0.5, 0.875, 0.5312, 0.875, 0.5312, 0.75, 0.5, 0.75, 0.5, 0.8125, 0.5312, 0.8125, 0.5312, 0.6875, 0.5, 0.6875, 0.5, 0.75, 0.5312, 0.75, 0.5, 0.6875, 0.5312, 0.6875, 0.5312, 0.6386, 0.5, 0.6386, 0.5, 0.6875, 0.4687, 0.6875, 0.4688, 0.75, 0.5, 0.75, 0.4687, 0.6875, 0.5, 0.6875, 0.5, 0.6386, 0.4688, 0.6386, 0.5, 0.9375, 0.4688, 0.9375, 0.4844, 1.0, 0.5, 0.875, 0.4688, 0.875, 0.4688, 0.9375, 0.5, 0.9375, 0.5, 0.8125, 0.4688, 0.8125, 0.4688, 0.875, 0.5, 0.875, 0.5, 0.75, 0.4688, 0.75, 0.4688, 0.8125, 0.5, 0.8125, 0.4688, 0.875, 0.4375, 0.875, 0.4375, 0.9375, 0.4688, 0.9375, 0.4688, 0.8125, 0.4375, 0.8125, 0.4375, 0.875, 0.4688, 0.875, 0.4688, 0.75, 0.4375, 0.75, 0.4375, 0.8125, 0.4688, 0.8125, 0.4687, 0.6875, 0.4375, 0.6875, 0.4375, 0.75, 0.4688, 0.75, 0.4375, 0.6386, 0.4375, 0.6875, 0.4687, 0.6875, 0.4688, 0.6386, 0.4688, 0.9375, 0.4375, 0.9375, 0.4531, 1.0, 0.4062, 0.6386, 0.4062, 0.6875, 0.4375, 0.6875, 0.4375, 0.6386, 0.4375, 0.9375, 0.4062, 0.9375, 0.4219, 1.0, 0.4375, 0.875, 0.4062, 0.875, 0.4062, 0.9375, 0.4375, 0.9375, 0.4375, 0.8125, 0.4062, 0.8125, 0.4062, 0.875, 0.4375, 0.875, 0.4375, 0.8125, 0.4375, 0.75, 0.4062, 0.75, 0.4062, 0.8125, 0.4062, 0.75, 0.4375, 0.75, 0.4375, 0.6875, 0.4062, 0.6875, 0.4062, 0.875, 0.375, 0.875, 0.375, 0.9375, 0.4062, 0.9375, 0.4062, 0.8125, 0.375, 0.8125, 0.375, 0.875, 0.4062, 0.875, 0.4062, 0.75, 0.375, 0.75, 0.375, 0.8125, 0.4062, 0.8125, 0.4062, 0.6875, 0.375, 0.6875, 0.375, 0.75, 0.4062, 0.75, 0.375, 0.6386, 0.375, 0.6875, 0.4062, 0.6875, 0.4062, 0.6386, 0.4062, 0.9375, 0.375, 0.9375, 0.3906, 1.0, 0.3438, 0.6875, 0.375, 0.6875, 0.375, 0.6386, 0.3438, 0.6386, 0.375, 0.9375, 0.3438, 0.9375, 0.3594, 1.0, 0.375, 0.875, 0.3438, 0.875, 0.3438, 0.9375, 0.375, 0.9375, 0.375, 0.8125, 0.3438, 0.8125, 0.3438, 0.875, 0.375, 0.875, 0.375, 0.75, 0.3438, 0.75, 0.3438, 0.8125, 0.375, 0.8125, 0.375, 0.6875, 0.3438, 0.6875, 0.3438, 0.75, 0.375, 0.75, 0.3438, 0.8125, 0.3125, 0.8125, 0.3125, 0.875, 0.3438, 0.875, 0.3438, 0.75, 0.3125, 0.75, 0.3125, 0.8125, 0.3438, 0.8125, 0.3438, 0.6875, 0.3125, 0.6875, 0.3125, 0.75, 0.3438, 0.75, 0.3125, 0.6875, 0.3438, 0.6875, 0.3438, 0.6386, 0.3125, 0.6386, 0.3438, 0.9375, 0.3125, 0.9375, 0.3281, 1.0, 0.3438, 0.875, 0.3125, 0.875, 0.3125, 0.9375, 0.3438, 0.9375, 0.3125, 0.9375, 0.2812, 0.9375, 0.2969, 1.0, 0.3125, 0.875, 0.2812, 0.875, 0.2812, 0.9375, 0.3125, 0.9375, 0.3125, 0.8125, 0.2812, 0.8125, 0.2812, 0.875, 0.3125, 0.875, 0.3125, 0.75, 0.2812, 0.75, 0.2812, 0.8125, 0.3125, 0.8125, 0.3125, 0.6875, 0.2812, 0.6875, 0.2812, 0.75, 0.3125, 0.75, 0.2812, 0.6875, 0.3125, 0.6875, 0.3125, 0.6386, 0.2812, 0.6386, 0.2812, 0.8125, 0.25, 0.8125, 0.25, 0.875, 0.2812, 0.875, 0.2812, 0.75, 0.25, 0.75, 0.25, 0.8125, 0.2812, 0.8125, 0.2812, 0.6875, 0.25, 0.6875, 0.25, 0.75, 0.2812, 0.75, 0.25, 0.6875, 0.2812, 0.6875, 0.2812, 0.6386, 0.25, 0.6386, 0.2812, 0.9375, 0.25, 0.9375, 0.2656, 1.0, 0.2812, 0.875, 0.25, 0.875, 0.25, 0.9375, 0.2812, 0.9375, 0.25, 0.9375, 0.2188, 0.9375, 0.2344, 1.0, 0.25, 0.875, 0.2188, 0.875, 0.2188, 0.9375, 0.25, 0.9375, 0.25, 0.8125, 0.2188, 0.8125, 0.2188, 0.875, 0.25, 0.875, 0.25, 0.75, 0.2188, 0.75, 0.2188, 0.8125, 0.25, 0.8125, 0.25, 0.6875, 0.2188, 0.6875, 0.2188, 0.75, 0.25, 0.75, 0.2188, 0.6875, 0.25, 0.6875, 0.25, 0.6386, 0.2188, 0.6386, 0.2188, 0.75, 0.1875, 0.75, 0.1875, 0.8125, 0.2188, 0.8125, 0.2188, 0.6875, 0.1875, 0.6875, 0.1875, 0.75, 0.2188, 0.75, 0.1875, 0.6386, 0.1875, 0.6875, 0.2188, 0.6875, 0.2188, 0.6386, 0.2188, 0.9375, 0.1875, 0.9375, 0.2031, 1.0, 0.2188, 0.875, 0.1875, 0.875, 0.1875, 0.9375, 0.2188, 0.9375, 0.2188, 0.8125, 0.1875, 0.8125, 0.1875, 0.875, 0.2188, 0.875, 0.1875, 0.9375, 0.1563, 0.9375, 0.1719, 1.0, 0.1875, 0.875, 0.1562, 0.875, 0.1563, 0.9375, 0.1875, 0.9375, 0.1875, 0.8125, 0.1562, 0.8125, 0.1562, 0.875, 0.1875, 0.875, 0.1562, 0.8125, 0.1875, 0.8125, 0.1875, 0.75, 0.1563, 0.75, 0.1563, 0.75, 0.1875, 0.75, 0.1875, 0.6875, 0.1562, 0.6875, 0.1563, 0.6386, 0.1562, 0.6875, 0.1875, 0.6875, 0.1875, 0.6386, 0.1562, 0.6875, 0.125, 0.6875, 0.125, 0.75, 0.1563, 0.75, 0.125, 0.6386, 0.125, 0.6875, 0.1562, 0.6875, 0.1563, 0.6386, 0.1563, 0.9375, 0.125, 0.9375, 0.1406, 1.0, 0.1562, 0.875, 0.125, 0.875, 0.125, 0.9375, 0.1563, 0.9375, 0.1562, 0.8125, 0.125, 0.8125, 0.125, 0.875, 0.1562, 0.875, 0.1563, 0.75, 0.125, 0.75, 0.125, 0.8125, 0.1562, 0.8125, 0.125, 0.9375, 0.09375, 0.9375, 0.1094, 1.0, 0.125, 0.875, 0.09375, 0.875, 0.09375, 0.9375, 0.125, 0.9375, 0.125, 0.8125, 0.09375, 0.8125, 0.09375, 0.875, 0.125, 0.875, 0.125, 0.75, 0.09375, 0.75, 0.09375, 0.8125, 0.125, 0.8125, 0.125, 0.6875, 0.09375, 0.6875, 0.09375, 0.75, 0.125, 0.75, 0.09375, 0.6386, 0.09375, 0.6875, 0.125, 0.6875, 0.125, 0.6386, 0.09375, 0.6875, 0.0625, 0.6875, 0.0625, 0.75, 0.09375, 0.75, 0.0625, 0.6386, 0.0625, 0.6875, 0.09375, 0.6875, 0.09375, 0.6386, 0.09375, 0.9375, 0.0625, 0.9375, 0.07812, 1.0, 0.09375, 0.875, 0.0625, 0.875, 0.0625, 0.9375, 0.09375, 0.9375, 0.09375, 0.8125, 0.0625, 0.8125, 0.0625, 0.875, 0.09375, 0.875, 0.09375, 0.75, 0.0625, 0.75, 0.0625, 0.8125, 0.09375, 0.8125, 0.0625, 0.875, 0.03125, 0.875, 0.03125, 0.9375, 0.0625, 0.9375, 0.0625, 0.8125, 0.03125, 0.8125, 0.03125, 0.875, 0.0625, 0.875, 0.0625, 0.75, 0.03125, 0.75, 0.03125, 0.8125, 0.0625, 0.8125, 0.0625, 0.6875, 0.03125, 0.6875, 0.03125, 0.75, 0.0625, 0.75, 0.03125, 0.6386, 0.03125, 0.6875, 0.0625, 0.6875, 0.0625, 0.6386, 0.0625, 0.9375, 0.03125, 0.9375, 0.04687, 1.0, 0.0, 0.6386, 0.0, 0.6875, 0.03125, 0.6875, 0.03125, 0.6386, 0.03125, 0.9375, 0.0, 0.9375, 0.01562, 1.0, 0.03125, 0.875, 0.0, 0.875, 0.0, 0.9375, 0.03125, 0.9375, 0.03125, 0.8125, 0.0, 0.8125, 0.0, 0.875, 0.03125, 0.875, 0.03125, 0.75, 0.0, 0.75, 0.0, 0.8125, 0.03125, 0.8125, 0.03125, 0.6875, 0.0, 0.6875, 0.0, 0.75, 0.03125, 0.75, 1.0, 0.875, 0.9687, 0.875, 0.9688, 0.9375, 1.0, 0.9375, 1.0, 0.8125, 0.9687, 0.8125, 0.9687, 0.875, 1.0, 0.875, 1.0, 0.75, 0.9688, 0.75, 0.9687, 0.8125, 1.0, 0.8125, 1.0, 0.6875, 0.9687, 0.6875, 0.9688, 0.75, 1.0, 0.75, 0.9688, 0.6386, 0.9687, 0.6875, 1.0, 0.6875, 1.0, 0.6386, 1.0, 0.9375, 0.9688, 0.9375, 0.9844, 1.0, 0.9375, 0.6386, 0.9375, 0.6875, 0.9687, 0.6875, 0.9688, 0.6386, 0.9688, 0.9375, 0.9375, 0.9375, 0.9531, 1.0, 0.9687, 0.875, 0.9375, 0.875, 0.9375, 0.9375, 0.9688, 0.9375, 0.9687, 0.8125, 0.9375, 0.8125, 0.9375, 0.875, 0.9687, 0.875, 0.9688, 0.75, 0.9375, 0.75, 0.9375, 0.8125, 0.9687, 0.8125, 0.9687, 0.6875, 0.9375, 0.6875, 0.9375, 0.75, 0.9688, 0.75, 0.9375, 0.8125, 0.9062, 0.8125, 0.9062, 0.875, 0.9375, 0.875, 0.9375, 0.75, 0.9062, 0.75, 0.9062, 0.8125, 0.9375, 0.8125, 0.9375, 0.75, 0.9375, 0.6875, 0.9062, 0.6875, 0.9062, 0.75, 0.9062, 0.6386, 0.9062, 0.6875, 0.9375, 0.6875, 0.9375, 0.6386, 0.9375, 0.9375, 0.9062, 0.9375, 0.9219, 1.0, 0.9375, 0.875, 0.9062, 0.875, 0.9062, 0.9375, 0.9375, 0.9375, 0.9062, 0.9375, 0.875, 0.9375, 0.8906, 1.0, 0.9062, 0.875, 0.875, 0.875, 0.875, 0.9375, 0.9062, 0.9375, 0.9062, 0.8125, 0.875, 0.8125, 0.875, 0.875, 0.9062, 0.875, 0.9062, 0.75, 0.875, 0.75, 0.875, 0.8125, 0.9062, 0.8125, 0.9062, 0.6875, 0.875, 0.6875, 0.875, 0.75, 0.9062, 0.75, 0.875, 0.6386, 0.875, 0.6875, 0.9062, 0.6875, 0.9062, 0.6386, 0.875, 0.75, 0.8438, 0.75, 0.8437, 0.8125, 0.875, 0.8125, 0.875, 0.6875, 0.8437, 0.6875, 0.8438, 0.75, 0.875, 0.75, 0.8438, 0.6386, 0.8437, 0.6875, 0.875, 0.6875, 0.875, 0.6386, 0.875, 0.9375, 0.8438, 0.9375, 0.8594, 1.0, 0.875, 0.875, 0.8438, 0.875, 0.8438, 0.9375, 0.875, 0.9375, 0.875, 0.8125, 0.8437, 0.8125, 0.8438, 0.875, 0.875, 0.875, 0.8438, 0.9375, 0.8125, 0.9375, 0.8281, 1.0, 0.8438, 0.875, 0.8125, 0.875, 0.8125, 0.9375, 0.8438, 0.9375, 0.8437, 0.8125, 0.8125, 0.8125, 0.8125, 0.875, 0.8438, 0.875, 0.8438, 0.75, 0.8125, 0.75, 0.8125, 0.8125, 0.8437, 0.8125, 0.8437, 0.6875, 0.8125, 0.6875, 0.8125, 0.75, 0.8438, 0.75, 0.8125, 0.6386, 0.8125, 0.6875, 0.8437, 0.6875, 0.8438, 0.6386, 0.8125, 0.75, 0.7812, 0.75, 0.7812, 0.8125, 0.8125, 0.8125, 0.8125, 0.6875, 0.7812, 0.6875, 0.7812, 0.75, 0.8125, 0.75, 0.7812, 0.6386, 0.7812, 0.6875, 0.8125, 0.6875, 0.8125, 0.6386, 0.8125, 0.9375, 0.7812, 0.9375, 0.7969, 1.0, 0.8125, 0.875, 0.7812, 0.875, 0.7812, 0.9375, 0.8125, 0.9375, 0.8125, 0.8125, 0.7812, 0.8125, 0.7812, 0.875, 0.8125, 0.875, 0.7812, 0.9375, 0.75, 0.9375, 0.7656, 1.0, 0.7812, 0.875, 0.75, 0.875, 0.75, 0.9375, 0.7812, 0.9375, 0.7812, 0.8125, 0.75, 0.8125, 0.75, 0.875, 0.7812, 0.875, 0.7812, 0.75, 0.75, 0.75, 0.75, 0.8125, 0.7812, 0.8125, 0.7812, 0.6875, 0.75, 0.6875, 0.75, 0.75, 0.7812, 0.75, 0.75, 0.6386, 0.75, 0.6875, 0.7812, 0.6875, 0.7812, 0.6386])
me_x.update()
me_001 = bpy.data.meshes.new('円柱.001')
me_001.from_pydata([(0.0, 1.0, -1.0), (0.0, 1.0, 1.0), (0.1951, 0.9808, -1.0), (0.1951, 0.9808, 1.0), (0.3827, 0.9239, -1.0), (0.3827, 0.9239, 1.0), (0.5556, 0.8315, -1.0), (0.5556, 0.8315, 1.0), (0.7071, 0.7071, -1.0), (0.7071, 0.7071, 1.0), (0.8315, 0.5556, -1.0), (0.8315, 0.5556, 1.0), (0.9239, 0.3827, -1.0), (0.9239, 0.3827, 1.0), (0.9808, 0.1951, -1.0), (0.9808, 0.1951, 1.0), (1.0, 0.0, -1.0), (1.0, 0.0, 1.0), (0.9808, -0.1951, -1.0), (0.9808, -0.1951, 1.0), (0.9239, -0.3827, -1.0), (0.9239, -0.3827, 1.0), (0.8315, -0.5556, -1.0), (0.8315, -0.5556, 1.0), (0.7071, -0.7071, -1.0), (0.7071, -0.7071, 1.0), (0.5556, -0.8315, -1.0), (0.5556, -0.8315, 1.0), (0.3827, -0.9239, -1.0), (0.3827, -0.9239, 1.0), (0.1951, -0.9808, -1.0), (0.1951, -0.9808, 1.0), (0.0, -1.0, -1.0), (0.0, -1.0, 1.0), (-0.1951, -0.9808, -1.0), (-0.1951, -0.9808, 1.0), (-0.3827, -0.9239, -1.0), (-0.3827, -0.9239, 1.0), (-0.5556, -0.8315, -1.0), (-0.5556, -0.8315, 1.0), (-0.7071, -0.7071, -1.0), (-0.7071, -0.7071, 1.0), (-0.8315, -0.5556, -1.0), (-0.8315, -0.5556, 1.0), (-0.9239, -0.3827, -1.0), (-0.9239, -0.3827, 1.0), (-0.9808, -0.1951, -1.0), (-0.9808, -0.1951, 1.0), (-1.0, 0.0, -1.0), (-1.0, 0.0, 1.0), (-0.9808, 0.1951, -1.0), (-0.9808, 0.1951, 1.0), (-0.9239, 0.3827, -1.0), (-0.9239, 0.3827, 1.0), (-0.8315, 0.5556, -1.0), (-0.8315, 0.5556, 1.0), (-0.7071, 0.7071, -1.0), (-0.7071, 0.7071, 1.0), (-0.5556, 0.8315, -1.0), (-0.5556, 0.8315, 1.0), (-0.3827, 0.9239, -1.0), (-0.3827, 0.9239, 1.0), (-0.1951, 0.9808, -1.0), (-0.1951, 0.9808, 1.0)], [], [(0, 1, 3, 2), (2, 3, 5, 4), (4, 5, 7, 6), (6, 7, 9, 8), (8, 9, 11, 10), (10, 11, 13, 12), (12, 13, 15, 14), (14, 15, 17, 16), (16, 17, 19, 18), (18, 19, 21, 20), (20, 21, 23, 22), (22, 23, 25, 24), (24, 25, 27, 26), (26, 27, 29, 28), (28, 29, 31, 30), (30, 31, 33, 32), (32, 33, 35, 34), (34, 35, 37, 36), (36, 37, 39, 38), (38, 39, 41, 40), (40, 41, 43, 42), (42, 43, 45, 44), (44, 45, 47, 46), (46, 47, 49, 48), (48, 49, 51, 50), (50, 51, 53, 52), (52, 53, 55, 54), (54, 55, 57, 56), (56, 57, 59, 58), (58, 59, 61, 60), (3, 1, 63, 61, 59, 57, 55, 53, 51, 49, 47, 45, 43, 41, 39, 37, 35, 33, 31, 29, 27, 25, 23, 21, 19, 17, 15, 13, 11, 9, 7, 5), (60, 61, 63, 62), (62, 63, 1, 0), (0, 2, 4, 6, 8, 10, 12, 14, 16, 18, 20, 22, 24, 26, 28, 30, 32, 34, 36, 38, 40, 42, 44, 46, 48, 50, 52, 54, 56, 58, 60, 62)])
_uv = me_001.uv_layers.new(name='UVマップ')
_uv.uv.foreach_set('vector', [1.0, 0.5, 1.0, 1.0, 0.9688, 1.0, 0.9688, 0.5, 0.9688, 0.5, 0.9688, 1.0, 0.9375, 1.0, 0.9375, 0.5, 0.9375, 0.5, 0.9375, 1.0, 0.9062, 1.0, 0.9062, 0.5, 0.9062, 0.5, 0.9062, 1.0, 0.875, 1.0, 0.875, 0.5, 0.875, 0.5, 0.875, 1.0, 0.8438, 1.0, 0.8438, 0.5, 0.8438, 0.5, 0.8438, 1.0, 0.8125, 1.0, 0.8125, 0.5, 0.8125, 0.5, 0.8125, 1.0, 0.7812, 1.0, 0.7812, 0.5, 0.7812, 0.5, 0.7812, 1.0, 0.75, 1.0, 0.75, 0.5, 0.75, 0.5, 0.75, 1.0, 0.7188, 1.0, 0.7188, 0.5, 0.7188, 0.5, 0.7188, 1.0, 0.6875, 1.0, 0.6875, 0.5, 0.6875, 0.5, 0.6875, 1.0, 0.6562, 1.0, 0.6562, 0.5, 0.6562, 0.5, 0.6562, 1.0, 0.625, 1.0, 0.625, 0.5, 0.625, 0.5, 0.625, 1.0, 0.5938, 1.0, 0.5938, 0.5, 0.5938, 0.5, 0.5938, 1.0, 0.5625, 1.0, 0.5625, 0.5, 0.5625, 0.5, 0.5625, 1.0, 0.5312, 1.0, 0.5312, 0.5, 0.5312, 0.5, 0.5312, 1.0, 0.5, 1.0, 0.5, 0.5, 0.5, 0.5, 0.5, 1.0, 0.4688, 1.0, 0.4688, 0.5, 0.4688, 0.5, 0.4688, 1.0, 0.4375, 1.0, 0.4375, 0.5, 0.4375, 0.5, 0.4375, 1.0, 0.4062, 1.0, 0.4062, 0.5, 0.4062, 0.5, 0.4062, 1.0, 0.375, 1.0, 0.375, 0.5, 0.375, 0.5, 0.375, 1.0, 0.3438, 1.0, 0.3438, 0.5, 0.3438, 0.5, 0.3438, 1.0, 0.3125, 1.0, 0.3125, 0.5, 0.3125, 0.5, 0.3125, 1.0, 0.2812, 1.0, 0.2812, 0.5, 0.2812, 0.5, 0.2812, 1.0, 0.25, 1.0, 0.25, 0.5, 0.25, 0.5, 0.25, 1.0, 0.2188, 1.0, 0.2188, 0.5, 0.2188, 0.5, 0.2188, 1.0, 0.1875, 1.0, 0.1875, 0.5, 0.1875, 0.5, 0.1875, 1.0, 0.1562, 1.0, 0.1562, 0.5, 0.1562, 0.5, 0.1562, 1.0, 0.125, 1.0, 0.125, 0.5, 0.125, 0.5, 0.125, 1.0, 0.09375, 1.0, 0.09375, 0.5, 0.09375, 0.5, 0.09375, 1.0, 0.0625, 1.0, 0.0625, 0.5, 0.2968, 0.4854, 0.25, 0.49, 0.2032, 0.4854, 0.1582, 0.4717, 0.1167, 0.4496, 0.08029, 0.4197, 0.05045, 0.3833, 0.02827, 0.3418, 0.01461, 0.2968, 0.01, 0.25, 0.01461, 0.2032, 0.02827, 0.1582, 0.05045, 0.1167, 0.08029, 0.08029, 0.1167, 0.05045, 0.1582, 0.02827, 0.2032, 0.01461, 0.25, 0.01, 0.2968, 0.01461, 0.3418, 0.02827, 0.3833, 0.05045, 0.4197, 0.08029, 0.4496, 0.1167, 0.4717, 0.1582, 0.4854, 0.2032, 0.49, 0.25, 0.4854, 0.2968, 0.4717, 0.3418, 0.4496, 0.3833, 0.4197, 0.4197, 0.3833, 0.4496, 0.3418, 0.4717, 0.0625, 0.5, 0.0625, 1.0, 0.03125, 1.0, 0.03125, 0.5, 0.03125, 0.5, 0.03125, 1.0, 0.0, 1.0, 0.0, 0.5, 0.75, 0.49, 0.7968, 0.4854, 0.8418, 0.4717, 0.8833, 0.4496, 0.9197, 0.4197, 0.9496, 0.3833, 0.9717, 0.3418, 0.9854, 0.2968, 0.99, 0.25, 0.9854, 0.2032, 0.9717, 0.1582, 0.9496, 0.1167, 0.9197, 0.08029, 0.8833, 0.05045, 0.8418, 0.02827, 0.7968, 0.01461, 0.75, 0.01, 0.7032, 0.01461, 0.6582, 0.02827, 0.6167, 0.05045, 0.5803, 0.08029, 0.5504, 0.1167, 0.5283, 0.1582, 0.5146, 0.2032, 0.51, 0.25, 0.5146, 0.2968, 0.5283, 0.3418, 0.5504, 0.3833, 0.5803, 0.4197, 0.6167, 0.4496, 0.6582, 0.4717, 0.7032, 0.4854])
me_001.update()
me_002 = bpy.data.meshes.new('円柱.002')
me_002.from_pydata([(0.0, 1.0, -1.0), (0.0, 1.0, 1.0), (0.1951, 0.9808, -1.0), (0.1951, 0.9808, 1.0), (0.3827, 0.9239, -1.0), (0.3827, 0.9239, 1.0), (0.5556, 0.8315, -1.0), (0.5556, 0.8315, 1.0), (0.7071, 0.7071, -1.0), (0.7071, 0.7071, 1.0), (0.8315, 0.5556, -1.0), (0.8315, 0.5556, 1.0), (0.9239, 0.3827, -1.0), (0.9239, 0.3827, 1.0), (0.9808, 0.1951, -1.0), (0.9808, 0.1951, 1.0), (1.0, 0.0, -1.0), (1.0, 0.0, 1.0), (0.9808, -0.1951, -1.0), (0.9808, -0.1951, 1.0), (0.9239, -0.3827, -1.0), (0.9239, -0.3827, 1.0), (0.8315, -0.5556, -1.0), (0.8315, -0.5556, 1.0), (0.7071, -0.7071, -1.0), (0.7071, -0.7071, 1.0), (0.5556, -0.8315, -1.0), (0.5556, -0.8315, 1.0), (0.3827, -0.9239, -1.0), (0.3827, -0.9239, 1.0), (0.1951, -0.9808, -1.0), (0.1951, -0.9808, 1.0), (0.0, -1.0, -1.0), (0.0, -1.0, 1.0), (-0.1951, -0.9808, -1.0), (-0.1951, -0.9808, 1.0), (-0.3827, -0.9239, -1.0), (-0.3827, -0.9239, 1.0), (-0.5556, -0.8315, -1.0), (-0.5556, -0.8315, 1.0), (-0.7071, -0.7071, -1.0), (-0.7071, -0.7071, 1.0), (-0.8315, -0.5556, -1.0), (-0.8315, -0.5556, 1.0), (-0.9239, -0.3827, -1.0), (-0.9239, -0.3827, 1.0), (-0.9808, -0.1951, -1.0), (-0.9808, -0.1951, 1.0), (-1.0, 0.0, -1.0), (-1.0, 0.0, 1.0), (-0.9808, 0.1951, -1.0), (-0.9808, 0.1951, 1.0), (-0.9239, 0.3827, -1.0), (-0.9239, 0.3827, 1.0), (-0.8315, 0.5556, -1.0), (-0.8315, 0.5556, 1.0), (-0.7071, 0.7071, -1.0), (-0.7071, 0.7071, 1.0), (-0.5556, 0.8315, -1.0), (-0.5556, 0.8315, 1.0), (-0.3827, 0.9239, -1.0), (-0.3827, 0.9239, 1.0), (-0.1951, 0.9808, -1.0), (-0.1951, 0.9808, 1.0)], [], [(0, 1, 3, 2), (2, 3, 5, 4), (4, 5, 7, 6), (6, 7, 9, 8), (8, 9, 11, 10), (10, 11, 13, 12), (12, 13, 15, 14), (14, 15, 17, 16), (16, 17, 19, 18), (18, 19, 21, 20), (20, 21, 23, 22), (22, 23, 25, 24), (24, 25, 27, 26), (26, 27, 29, 28), (28, 29, 31, 30), (30, 31, 33, 32), (32, 33, 35, 34), (34, 35, 37, 36), (36, 37, 39, 38), (38, 39, 41, 40), (40, 41, 43, 42), (42, 43, 45, 44), (44, 45, 47, 46), (46, 47, 49, 48), (48, 49, 51, 50), (50, 51, 53, 52), (52, 53, 55, 54), (54, 55, 57, 56), (56, 57, 59, 58), (58, 59, 61, 60), (3, 1, 63, 61, 59, 57, 55, 53, 51, 49, 47, 45, 43, 41, 39, 37, 35, 33, 31, 29, 27, 25, 23, 21, 19, 17, 15, 13, 11, 9, 7, 5), (60, 61, 63, 62), (62, 63, 1, 0), (0, 2, 4, 6, 8, 10, 12, 14, 16, 18, 20, 22, 24, 26, 28, 30, 32, 34, 36, 38, 40, 42, 44, 46, 48, 50, 52, 54, 56, 58, 60, 62)])
_uv = me_002.uv_layers.new(name='UVマップ')
_uv.uv.foreach_set('vector', [1.0, 0.5, 1.0, 1.0, 0.9688, 1.0, 0.9688, 0.5, 0.9688, 0.5, 0.9688, 1.0, 0.9375, 1.0, 0.9375, 0.5, 0.9375, 0.5, 0.9375, 1.0, 0.9062, 1.0, 0.9062, 0.5, 0.9062, 0.5, 0.9062, 1.0, 0.875, 1.0, 0.875, 0.5, 0.875, 0.5, 0.875, 1.0, 0.8438, 1.0, 0.8438, 0.5, 0.8438, 0.5, 0.8438, 1.0, 0.8125, 1.0, 0.8125, 0.5, 0.8125, 0.5, 0.8125, 1.0, 0.7812, 1.0, 0.7812, 0.5, 0.7812, 0.5, 0.7812, 1.0, 0.75, 1.0, 0.75, 0.5, 0.75, 0.5, 0.75, 1.0, 0.7188, 1.0, 0.7188, 0.5, 0.7188, 0.5, 0.7188, 1.0, 0.6875, 1.0, 0.6875, 0.5, 0.6875, 0.5, 0.6875, 1.0, 0.6562, 1.0, 0.6562, 0.5, 0.6562, 0.5, 0.6562, 1.0, 0.625, 1.0, 0.625, 0.5, 0.625, 0.5, 0.625, 1.0, 0.5938, 1.0, 0.5938, 0.5, 0.5938, 0.5, 0.5938, 1.0, 0.5625, 1.0, 0.5625, 0.5, 0.5625, 0.5, 0.5625, 1.0, 0.5312, 1.0, 0.5312, 0.5, 0.5312, 0.5, 0.5312, 1.0, 0.5, 1.0, 0.5, 0.5, 0.5, 0.5, 0.5, 1.0, 0.4688, 1.0, 0.4688, 0.5, 0.4688, 0.5, 0.4688, 1.0, 0.4375, 1.0, 0.4375, 0.5, 0.4375, 0.5, 0.4375, 1.0, 0.4062, 1.0, 0.4062, 0.5, 0.4062, 0.5, 0.4062, 1.0, 0.375, 1.0, 0.375, 0.5, 0.375, 0.5, 0.375, 1.0, 0.3438, 1.0, 0.3438, 0.5, 0.3438, 0.5, 0.3438, 1.0, 0.3125, 1.0, 0.3125, 0.5, 0.3125, 0.5, 0.3125, 1.0, 0.2812, 1.0, 0.2812, 0.5, 0.2812, 0.5, 0.2812, 1.0, 0.25, 1.0, 0.25, 0.5, 0.25, 0.5, 0.25, 1.0, 0.2188, 1.0, 0.2188, 0.5, 0.2188, 0.5, 0.2188, 1.0, 0.1875, 1.0, 0.1875, 0.5, 0.1875, 0.5, 0.1875, 1.0, 0.1562, 1.0, 0.1562, 0.5, 0.1562, 0.5, 0.1562, 1.0, 0.125, 1.0, 0.125, 0.5, 0.125, 0.5, 0.125, 1.0, 0.09375, 1.0, 0.09375, 0.5, 0.09375, 0.5, 0.09375, 1.0, 0.0625, 1.0, 0.0625, 0.5, 0.2968, 0.4854, 0.25, 0.49, 0.2032, 0.4854, 0.1582, 0.4717, 0.1167, 0.4496, 0.08029, 0.4197, 0.05045, 0.3833, 0.02827, 0.3418, 0.01461, 0.2968, 0.01, 0.25, 0.01461, 0.2032, 0.02827, 0.1582, 0.05045, 0.1167, 0.08029, 0.08029, 0.1167, 0.05045, 0.1582, 0.02827, 0.2032, 0.01461, 0.25, 0.01, 0.2968, 0.01461, 0.3418, 0.02827, 0.3833, 0.05045, 0.4197, 0.08029, 0.4496, 0.1167, 0.4717, 0.1582, 0.4854, 0.2032, 0.49, 0.25, 0.4854, 0.2968, 0.4717, 0.3418, 0.4496, 0.3833, 0.4197, 0.4197, 0.3833, 0.4496, 0.3418, 0.4717, 0.0625, 0.5, 0.0625, 1.0, 0.03125, 1.0, 0.03125, 0.5, 0.03125, 0.5, 0.03125, 1.0, 0.0, 1.0, 0.0, 0.5, 0.75, 0.49, 0.7968, 0.4854, 0.8418, 0.4717, 0.8833, 0.4496, 0.9197, 0.4197, 0.9496, 0.3833, 0.9717, 0.3418, 0.9854, 0.2968, 0.99, 0.25, 0.9854, 0.2032, 0.9717, 0.1582, 0.9496, 0.1167, 0.9197, 0.08029, 0.8833, 0.05045, 0.8418, 0.02827, 0.7968, 0.01461, 0.75, 0.01, 0.7032, 0.01461, 0.6582, 0.02827, 0.6167, 0.05045, 0.5803, 0.08029, 0.5504, 0.1167, 0.5283, 0.1582, 0.5146, 0.2032, 0.51, 0.25, 0.5146, 0.2968, 0.5283, 0.3418, 0.5504, 0.3833, 0.5803, 0.4197, 0.6167, 0.4496, 0.6582, 0.4717, 0.7032, 0.4854])
me_002.update()

# ---- objects
ob_x = bpy.data.objects.new('球', me_x)
ob_x_1 = bpy.data.objects.new('円柱', me_001)
ob_001 = bpy.data.objects.new('円柱.001', me_002)

# ---- transforms, parenting, visibility, modifiers, constraints
ob_x.location = (0.0, 0.0, -0.2523)
ob_x_1.location = (0.0, 0.0, 0.8521)
ob_x_1.scale = (0.4958, 0.4958, 0.3233)
ob_001.location = (0.0, 0.0, 1.12)
ob_001.scale = (1.005, 1.005, 0.07589)

# ---- collection membership
col_collection.objects.link(ob_x)
col_collection.objects.link(ob_x_1)
col_collection.objects.link(ob_001)

# ---- scene / render settings (as saved in the file)
scene.frame_start = 1; scene.frame_end = 250; scene.frame_set(1)
scene.render.engine = 'BLENDER_EEVEE_NEXT'
bpy.context.view_layer.update()

# ---- added for rendering (the .blend has no active camera and no usable light): camera, sun
cam_auto = bpy.data.cameras.new('AutoCamera')
cam_auto.lens = 50.0
cam_auto.sensor_width = 36.0
cam_auto.clip_end = 1000.0
ob_auto_camera = bpy.data.objects.new('AutoCamera', cam_auto)
scene.collection.objects.link(ob_auto_camera)
ob_auto_camera.location = (2.84983, -3.41979, 2.88206)
ob_auto_camera.rotation_euler = (1.09748, -7.21219e-08, 0.694738)
scene.camera = ob_auto_camera
light_auto_sun = bpy.data.lights.new('AutoSun', 'SUN')
light_auto_sun.energy = 3.0
light_auto_sun.angle = 0.0523599
ob_auto_sun = bpy.data.objects.new('AutoSun', light_auto_sun)
scene.collection.objects.link(ob_auto_sun)
ob_auto_sun.rotation_euler = (0.872665, 0.174533, 0.523599)
bpy.context.view_layer.update()
